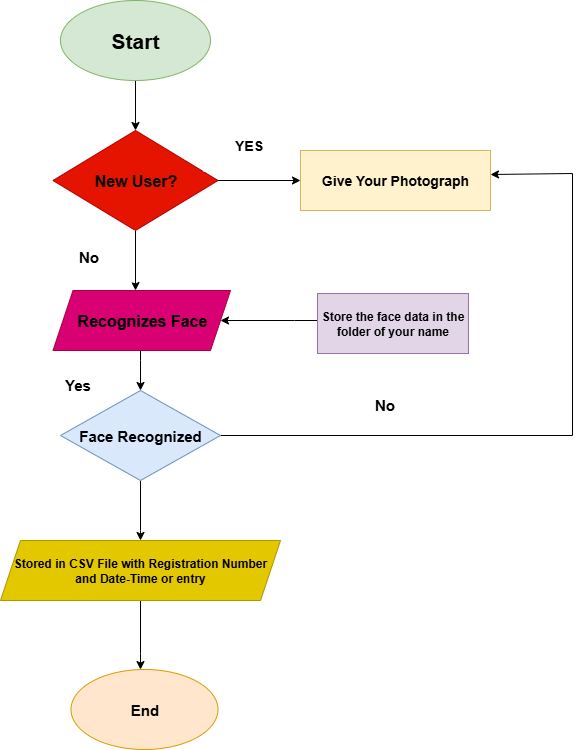

The diagram above was exported from draw.io. Its source (the exported page's mxGraphModel, read from the mxfile embedded in the PNG):
<mxGraphModel dx="1737" dy="937" grid="0" gridSize="10" guides="1" tooltips="1" connect="1" arrows="1" fold="1" page="1" pageScale="1" pageWidth="850" pageHeight="1100" math="0" shadow="0">
  <root>
    <mxCell id="0" />
    <mxCell id="1" parent="0" />
    <mxCell id="pEQxpcsyW0kUJ3riGqgg-6" value="" style="edgeStyle=orthogonalEdgeStyle;rounded=0;orthogonalLoop=1;jettySize=auto;html=1;" parent="1" source="pEQxpcsyW0kUJ3riGqgg-1" target="pEQxpcsyW0kUJ3riGqgg-2" edge="1">
      <mxGeometry relative="1" as="geometry" />
    </mxCell>
    <mxCell id="pEQxpcsyW0kUJ3riGqgg-1" value="Start" style="ellipse;whiteSpace=wrap;html=1;fillColor=#d5e8d4;strokeColor=#82b366;fontStyle=1;fontSize=21;" parent="1" vertex="1">
      <mxGeometry x="280" y="30" width="150" height="80" as="geometry" />
    </mxCell>
    <mxCell id="pEQxpcsyW0kUJ3riGqgg-8" value="" style="edgeStyle=orthogonalEdgeStyle;rounded=0;orthogonalLoop=1;jettySize=auto;html=1;" parent="1" source="pEQxpcsyW0kUJ3riGqgg-2" target="pEQxpcsyW0kUJ3riGqgg-3" edge="1">
      <mxGeometry relative="1" as="geometry">
        <Array as="points">
          <mxPoint x="355" y="320" />
          <mxPoint x="355" y="320" />
        </Array>
      </mxGeometry>
    </mxCell>
    <mxCell id="pEQxpcsyW0kUJ3riGqgg-12" value="" style="edgeStyle=orthogonalEdgeStyle;rounded=0;orthogonalLoop=1;jettySize=auto;html=1;" parent="1" source="pEQxpcsyW0kUJ3riGqgg-2" target="pEQxpcsyW0kUJ3riGqgg-11" edge="1">
      <mxGeometry relative="1" as="geometry" />
    </mxCell>
    <mxCell id="pEQxpcsyW0kUJ3riGqgg-2" value="New User?" style="rhombus;whiteSpace=wrap;html=1;fillColor=#e51400;fontColor=light-dark(#0d0d0d, #121212);strokeColor=#B20000;fontStyle=1;fontSize=16;" parent="1" vertex="1">
      <mxGeometry x="272.5" y="160" width="165" height="100" as="geometry" />
    </mxCell>
    <mxCell id="pEQxpcsyW0kUJ3riGqgg-9" value="" style="edgeStyle=orthogonalEdgeStyle;rounded=0;orthogonalLoop=1;jettySize=auto;html=1;" parent="1" source="pEQxpcsyW0kUJ3riGqgg-3" target="pEQxpcsyW0kUJ3riGqgg-4" edge="1">
      <mxGeometry relative="1" as="geometry">
        <Array as="points">
          <mxPoint x="360" y="390" />
          <mxPoint x="360" y="390" />
        </Array>
      </mxGeometry>
    </mxCell>
    <mxCell id="pEQxpcsyW0kUJ3riGqgg-3" value="Recognizes Face" style="shape=parallelogram;perimeter=parallelogramPerimeter;whiteSpace=wrap;html=1;fixedSize=1;fillColor=#d80073;strokeColor=#A50040;fontColor=#000000;fontStyle=1;fontSize=16;" parent="1" vertex="1">
      <mxGeometry x="272.5" y="320" width="177.5" height="60" as="geometry" />
    </mxCell>
    <mxCell id="pEQxpcsyW0kUJ3riGqgg-10" value="" style="edgeStyle=orthogonalEdgeStyle;rounded=0;orthogonalLoop=1;jettySize=auto;html=1;" parent="1" source="pEQxpcsyW0kUJ3riGqgg-4" target="pEQxpcsyW0kUJ3riGqgg-5" edge="1">
      <mxGeometry relative="1" as="geometry">
        <Array as="points">
          <mxPoint x="360" y="560" />
          <mxPoint x="360" y="560" />
        </Array>
      </mxGeometry>
    </mxCell>
    <mxCell id="pEQxpcsyW0kUJ3riGqgg-20" value="" style="edgeStyle=orthogonalEdgeStyle;rounded=0;orthogonalLoop=1;jettySize=auto;html=1;entryX=1;entryY=0.5;entryDx=0;entryDy=0;exitX=1;exitY=0.5;exitDx=0;exitDy=0;" parent="1" source="pEQxpcsyW0kUJ3riGqgg-4" edge="1">
      <mxGeometry relative="1" as="geometry">
        <mxPoint x="621" y="461" as="sourcePoint" />
        <mxPoint x="710" y="204" as="targetPoint" />
        <Array as="points">
          <mxPoint x="792" y="465" />
          <mxPoint x="792" y="203" />
        </Array>
      </mxGeometry>
    </mxCell>
    <mxCell id="pEQxpcsyW0kUJ3riGqgg-4" value="Face Recognized" style="rhombus;whiteSpace=wrap;html=1;fillColor=#dae8fc;strokeColor=#6c8ebf;fontStyle=1;fontSize=15;" parent="1" vertex="1">
      <mxGeometry x="280" y="420" width="160" height="90" as="geometry" />
    </mxCell>
    <mxCell id="3STemXkCgXKVJf6hQ7a7-2" value="" style="edgeStyle=orthogonalEdgeStyle;rounded=0;orthogonalLoop=1;jettySize=auto;html=1;" edge="1" parent="1" source="pEQxpcsyW0kUJ3riGqgg-5" target="3STemXkCgXKVJf6hQ7a7-1">
      <mxGeometry relative="1" as="geometry">
        <Array as="points">
          <mxPoint x="360" y="683" />
          <mxPoint x="360" y="683" />
        </Array>
      </mxGeometry>
    </mxCell>
    <mxCell id="pEQxpcsyW0kUJ3riGqgg-5" value="Stored in CSV File with Registration Number and Date-Time or entry" style="shape=parallelogram;perimeter=parallelogramPerimeter;whiteSpace=wrap;html=1;fixedSize=1;fillColor=#e3c800;strokeColor=#B09500;fontColor=#000000;fontStyle=1;fontSize=12;" parent="1" vertex="1">
      <mxGeometry x="220" y="570" width="280" height="60" as="geometry" />
    </mxCell>
    <mxCell id="pEQxpcsyW0kUJ3riGqgg-11" value="Give Your Photograph" style="rounded=0;whiteSpace=wrap;html=1;fontStyle=1;fontSize=14;fillColor=#fff2cc;strokeColor=#d6b656;" parent="1" vertex="1">
      <mxGeometry x="520" y="180" width="190" height="60" as="geometry" />
    </mxCell>
    <mxCell id="pEQxpcsyW0kUJ3riGqgg-14" value="&lt;b&gt;&lt;font style=&quot;font-size: 14px;&quot;&gt;YES&lt;/font&gt;&lt;/b&gt;" style="shape=note;whiteSpace=wrap;html=1;backgroundOutline=1;darkOpacity=0.05;fillStyle=solid;direction=west;gradientDirection=north;shadow=0;size=0;pointerEvents=1;strokeColor=none;" parent="1" vertex="1">
      <mxGeometry x="423" y="149" width="91" height="52" as="geometry" />
    </mxCell>
    <mxCell id="pEQxpcsyW0kUJ3riGqgg-16" value="&lt;b&gt;&lt;font&gt;No&lt;/font&gt;&lt;/b&gt;" style="shape=note;whiteSpace=wrap;html=1;backgroundOutline=1;darkOpacity=0.05;fillStyle=solid;direction=west;gradientDirection=north;shadow=0;size=0;pointerEvents=1;strokeColor=none;fontSize=15;" parent="1" vertex="1">
      <mxGeometry x="263" y="260" width="91" height="52" as="geometry" />
    </mxCell>
    <mxCell id="pEQxpcsyW0kUJ3riGqgg-18" value="" style="edgeStyle=orthogonalEdgeStyle;rounded=0;orthogonalLoop=1;jettySize=auto;html=1;" parent="1" source="pEQxpcsyW0kUJ3riGqgg-17" target="pEQxpcsyW0kUJ3riGqgg-3" edge="1">
      <mxGeometry relative="1" as="geometry">
        <Array as="points">
          <mxPoint x="514" y="350" />
          <mxPoint x="514" y="350" />
        </Array>
      </mxGeometry>
    </mxCell>
    <mxCell id="pEQxpcsyW0kUJ3riGqgg-17" value="Store the face data in the folder of your name" style="rounded=0;whiteSpace=wrap;html=1;fillColor=#e1d5e7;strokeColor=#9673a6;fontStyle=1" parent="1" vertex="1">
      <mxGeometry x="537" y="323" width="151" height="60" as="geometry" />
    </mxCell>
    <mxCell id="pEQxpcsyW0kUJ3riGqgg-22" value="&lt;b&gt;&lt;font&gt;No&lt;/font&gt;&lt;/b&gt;" style="shape=note;whiteSpace=wrap;html=1;backgroundOutline=1;darkOpacity=0.05;fillStyle=solid;direction=west;gradientDirection=north;shadow=0;size=0;pointerEvents=1;strokeColor=none;fontSize=15;" parent="1" vertex="1">
      <mxGeometry x="559" y="408" width="91" height="52" as="geometry" />
    </mxCell>
    <mxCell id="pEQxpcsyW0kUJ3riGqgg-23" value="&lt;b&gt;Yes&lt;/b&gt;" style="shape=note;whiteSpace=wrap;html=1;backgroundOutline=1;darkOpacity=0.05;fillStyle=solid;direction=west;gradientDirection=north;shadow=0;size=0;pointerEvents=1;strokeColor=none;fontSize=15;" parent="1" vertex="1">
      <mxGeometry x="261" y="398" width="73" height="32" as="geometry" />
    </mxCell>
    <mxCell id="3STemXkCgXKVJf6hQ7a7-1" value="End" style="ellipse;whiteSpace=wrap;html=1;fillColor=#ffe6cc;strokeColor=#d79b00;fontSize=15;fontStyle=1" vertex="1" parent="1">
      <mxGeometry x="290.5" y="699" width="147" height="80" as="geometry" />
    </mxCell>
  </root>
</mxGraphModel>